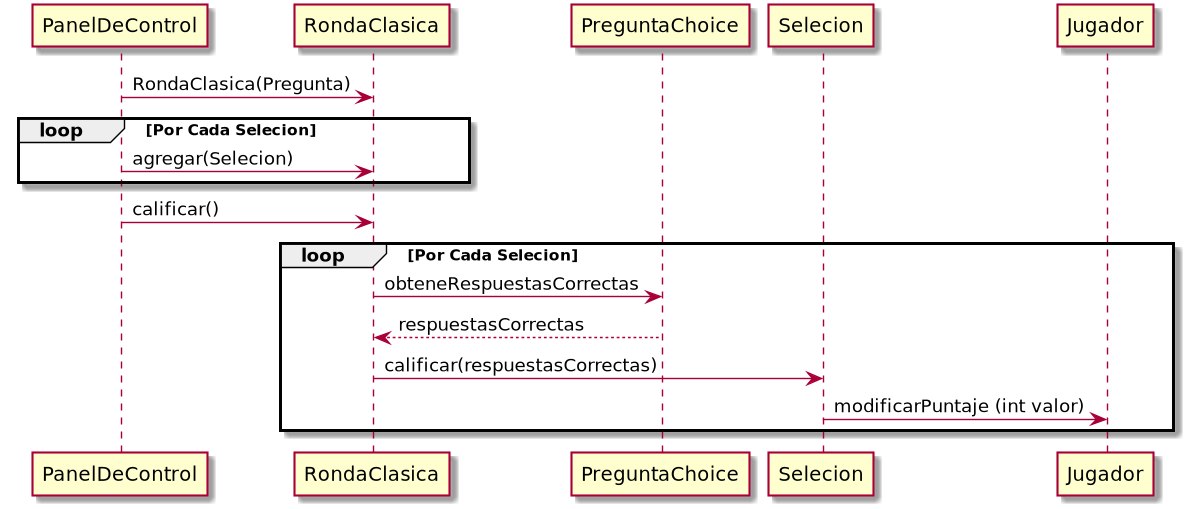

The diagram above was rendered by PlantUML. Its source (embedded in the PNG):
@startuml
PanelDeControl ->RondaClasica:RondaClasica(Pregunta)
loop Por Cada Selecion
PanelDeControl -> RondaClasica:agregar(Selecion)
end
PanelDeControl -> RondaClasica:calificar()
loop Por Cada Selecion
RondaClasica -> PreguntaChoice : obteneRespuestasCorrectas
PreguntaChoice --> RondaClasica: respuestasCorrectas
RondaClasica -> Selecion : calificar(respuestasCorrectas)
Selecion ->Jugador : modificarPuntaje (int valor)
end


@enduml